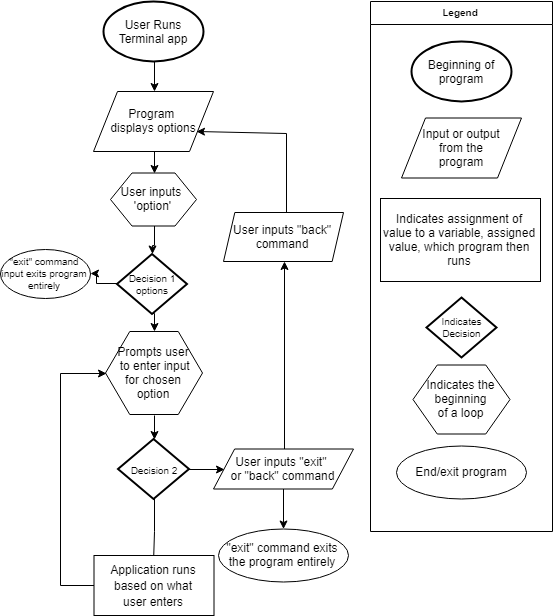

The diagram above was exported from draw.io. Its source (the exported page's mxGraphModel, read from the mxfile embedded in the PNG):
<mxGraphModel dx="1740" dy="1160" grid="1" gridSize="10" guides="1" tooltips="1" connect="1" arrows="1" fold="1" page="1" pageScale="1" pageWidth="827" pageHeight="1169" math="0" shadow="0">
  <root>
    <mxCell id="RwzouI-Ev3pHvJmXMRzm-0" />
    <mxCell id="RwzouI-Ev3pHvJmXMRzm-1" parent="RwzouI-Ev3pHvJmXMRzm-0" />
    <mxCell id="RwzouI-Ev3pHvJmXMRzm-2" value="" style="edgeStyle=orthogonalEdgeStyle;rounded=0;orthogonalLoop=1;jettySize=auto;html=1;" edge="1" parent="RwzouI-Ev3pHvJmXMRzm-1" source="RwzouI-Ev3pHvJmXMRzm-3" target="RwzouI-Ev3pHvJmXMRzm-5">
      <mxGeometry relative="1" as="geometry" />
    </mxCell>
    <mxCell id="RwzouI-Ev3pHvJmXMRzm-3" value="User Runs Terminal app" style="strokeWidth=2;html=1;shape=mxgraph.flowchart.start_1;whiteSpace=wrap;" vertex="1" parent="RwzouI-Ev3pHvJmXMRzm-1">
      <mxGeometry x="143" y="40" width="100" height="60" as="geometry" />
    </mxCell>
    <mxCell id="FtUPdhQGWEqqrHZUElDl-22" style="edgeStyle=orthogonalEdgeStyle;rounded=0;orthogonalLoop=1;jettySize=auto;html=1;exitX=0.5;exitY=1;exitDx=0;exitDy=0;entryX=0.5;entryY=0;entryDx=0;entryDy=0;fontSize=12;" edge="1" parent="RwzouI-Ev3pHvJmXMRzm-1" source="RwzouI-Ev3pHvJmXMRzm-5" target="FtUPdhQGWEqqrHZUElDl-21">
      <mxGeometry relative="1" as="geometry" />
    </mxCell>
    <mxCell id="RwzouI-Ev3pHvJmXMRzm-5" value="Program &lt;br&gt;displays options" style="shape=parallelogram;perimeter=parallelogramPerimeter;whiteSpace=wrap;html=1;" vertex="1" parent="RwzouI-Ev3pHvJmXMRzm-1">
      <mxGeometry x="133" y="130" width="120" height="60" as="geometry" />
    </mxCell>
    <mxCell id="RwzouI-Ev3pHvJmXMRzm-47" value="" style="edgeStyle=orthogonalEdgeStyle;rounded=0;orthogonalLoop=1;jettySize=auto;html=1;fontSize=10;" edge="1" parent="RwzouI-Ev3pHvJmXMRzm-1" source="RwzouI-Ev3pHvJmXMRzm-10" target="RwzouI-Ev3pHvJmXMRzm-46">
      <mxGeometry relative="1" as="geometry" />
    </mxCell>
    <mxCell id="FtUPdhQGWEqqrHZUElDl-24" style="edgeStyle=orthogonalEdgeStyle;rounded=0;orthogonalLoop=1;jettySize=auto;html=1;exitX=0.5;exitY=1;exitDx=0;exitDy=0;exitPerimeter=0;entryX=0.5;entryY=0;entryDx=0;entryDy=0;fontSize=12;" edge="1" parent="RwzouI-Ev3pHvJmXMRzm-1" source="RwzouI-Ev3pHvJmXMRzm-10" target="RwzouI-Ev3pHvJmXMRzm-34">
      <mxGeometry relative="1" as="geometry" />
    </mxCell>
    <mxCell id="RwzouI-Ev3pHvJmXMRzm-10" value="Decision 1&lt;br style=&quot;font-size: 10px;&quot;&gt;options" style="strokeWidth=2;html=1;shape=mxgraph.flowchart.decision;whiteSpace=wrap;fontSize=10;" vertex="1" parent="RwzouI-Ev3pHvJmXMRzm-1">
      <mxGeometry x="156.5" y="292.5" width="70" height="60" as="geometry" />
    </mxCell>
    <mxCell id="RwzouI-Ev3pHvJmXMRzm-16" style="edgeStyle=orthogonalEdgeStyle;rounded=0;orthogonalLoop=1;jettySize=auto;html=1;entryX=0.5;entryY=0;entryDx=0;entryDy=0;" edge="1" parent="RwzouI-Ev3pHvJmXMRzm-1" source="RwzouI-Ev3pHvJmXMRzm-17">
      <mxGeometry relative="1" as="geometry">
        <mxPoint x="193" y="602" as="targetPoint" />
      </mxGeometry>
    </mxCell>
    <mxCell id="RwzouI-Ev3pHvJmXMRzm-48" style="edgeStyle=orthogonalEdgeStyle;rounded=0;orthogonalLoop=1;jettySize=auto;html=1;exitX=1;exitY=0.5;exitDx=0;exitDy=0;exitPerimeter=0;entryX=0;entryY=0.5;entryDx=0;entryDy=0;fontSize=10;" edge="1" parent="RwzouI-Ev3pHvJmXMRzm-1" source="RwzouI-Ev3pHvJmXMRzm-17" target="RwzouI-Ev3pHvJmXMRzm-22">
      <mxGeometry relative="1" as="geometry" />
    </mxCell>
    <mxCell id="RwzouI-Ev3pHvJmXMRzm-17" value="&lt;font style=&quot;font-size: 10px&quot;&gt;Decision 2&lt;br&gt;&lt;/font&gt;" style="strokeWidth=2;html=1;shape=mxgraph.flowchart.decision;whiteSpace=wrap;" vertex="1" parent="RwzouI-Ev3pHvJmXMRzm-1">
      <mxGeometry x="157.5" y="477.5" width="71" height="60" as="geometry" />
    </mxCell>
    <mxCell id="RwzouI-Ev3pHvJmXMRzm-21" style="edgeStyle=orthogonalEdgeStyle;rounded=0;orthogonalLoop=1;jettySize=auto;html=1;exitX=0.5;exitY=0;exitDx=0;exitDy=0;entryX=0.5;entryY=1;entryDx=0;entryDy=0;" edge="1" parent="RwzouI-Ev3pHvJmXMRzm-1" source="RwzouI-Ev3pHvJmXMRzm-22" target="FtUPdhQGWEqqrHZUElDl-16">
      <mxGeometry relative="1" as="geometry">
        <mxPoint x="323" y="303" as="targetPoint" />
      </mxGeometry>
    </mxCell>
    <mxCell id="RwzouI-Ev3pHvJmXMRzm-49" value="" style="edgeStyle=orthogonalEdgeStyle;rounded=0;orthogonalLoop=1;jettySize=auto;html=1;fontSize=10;" edge="1" parent="RwzouI-Ev3pHvJmXMRzm-1" source="RwzouI-Ev3pHvJmXMRzm-22" target="RwzouI-Ev3pHvJmXMRzm-23">
      <mxGeometry relative="1" as="geometry" />
    </mxCell>
    <mxCell id="RwzouI-Ev3pHvJmXMRzm-22" value="&lt;span style=&quot;white-space: normal&quot;&gt;User inputs &quot;exit&quot; &lt;br&gt;or &quot;back&quot; command&lt;/span&gt;" style="shape=parallelogram;perimeter=parallelogramPerimeter;whiteSpace=wrap;html=1;size=0.15102040816326454;" vertex="1" parent="RwzouI-Ev3pHvJmXMRzm-1">
      <mxGeometry x="253" y="487.5" width="140" height="40" as="geometry" />
    </mxCell>
    <mxCell id="RwzouI-Ev3pHvJmXMRzm-23" value="&quot;exit&quot; command exits the program entirely" style="ellipse;whiteSpace=wrap;html=1;" vertex="1" parent="RwzouI-Ev3pHvJmXMRzm-1">
      <mxGeometry x="258" y="567.5" width="130" height="53" as="geometry" />
    </mxCell>
    <mxCell id="RwzouI-Ev3pHvJmXMRzm-51" style="edgeStyle=orthogonalEdgeStyle;rounded=0;orthogonalLoop=1;jettySize=auto;html=1;entryX=1;entryY=0.75;entryDx=0;entryDy=0;fontSize=10;exitX=0.5;exitY=0;exitDx=0;exitDy=0;" edge="1" parent="RwzouI-Ev3pHvJmXMRzm-1" target="RwzouI-Ev3pHvJmXMRzm-5">
      <mxGeometry relative="1" as="geometry">
        <mxPoint x="336" y="251" as="sourcePoint" />
        <mxPoint x="249" y="70" as="targetPoint" />
        <Array as="points">
          <mxPoint x="326" y="251" />
          <mxPoint x="326" y="171" />
        </Array>
      </mxGeometry>
    </mxCell>
    <mxCell id="RwzouI-Ev3pHvJmXMRzm-33" style="edgeStyle=orthogonalEdgeStyle;rounded=0;orthogonalLoop=1;jettySize=auto;html=1;exitX=0.5;exitY=1;exitDx=0;exitDy=0;entryX=0.5;entryY=0;entryDx=0;entryDy=0;entryPerimeter=0;" edge="1" parent="RwzouI-Ev3pHvJmXMRzm-1" source="RwzouI-Ev3pHvJmXMRzm-34" target="RwzouI-Ev3pHvJmXMRzm-17">
      <mxGeometry relative="1" as="geometry" />
    </mxCell>
    <mxCell id="RwzouI-Ev3pHvJmXMRzm-34" value="&lt;span style=&quot;white-space: normal&quot;&gt;Prompts user&lt;/span&gt;&lt;br style=&quot;white-space: normal&quot;&gt;&lt;span style=&quot;white-space: normal&quot;&gt;&amp;nbsp;to enter input&lt;br&gt;for chosen&lt;br&gt;option&lt;br&gt;&lt;/span&gt;" style="shape=hexagon;perimeter=hexagonPerimeter2;whiteSpace=wrap;html=1;" vertex="1" parent="RwzouI-Ev3pHvJmXMRzm-1">
      <mxGeometry x="145" y="370" width="97" height="83" as="geometry" />
    </mxCell>
    <mxCell id="RwzouI-Ev3pHvJmXMRzm-46" value="&quot;exit&quot; command input exits program entirely" style="ellipse;whiteSpace=wrap;html=1;fontSize=10;" vertex="1" parent="RwzouI-Ev3pHvJmXMRzm-1">
      <mxGeometry x="40" y="288" width="90" height="49" as="geometry" />
    </mxCell>
    <mxCell id="FtUPdhQGWEqqrHZUElDl-8" value="Legend" style="swimlane;fontSize=10;" vertex="1" parent="RwzouI-Ev3pHvJmXMRzm-1">
      <mxGeometry x="410" y="40" width="182" height="530" as="geometry" />
    </mxCell>
    <mxCell id="FtUPdhQGWEqqrHZUElDl-9" value="Beginning of program" style="strokeWidth=2;html=1;shape=mxgraph.flowchart.start_1;whiteSpace=wrap;" vertex="1" parent="FtUPdhQGWEqqrHZUElDl-8">
      <mxGeometry x="41" y="40" width="100" height="60" as="geometry" />
    </mxCell>
    <mxCell id="FtUPdhQGWEqqrHZUElDl-10" value="Input or output&lt;br&gt;from the&lt;br&gt;program" style="shape=parallelogram;perimeter=parallelogramPerimeter;whiteSpace=wrap;html=1;" vertex="1" parent="FtUPdhQGWEqqrHZUElDl-8">
      <mxGeometry x="31" y="116.5" width="120" height="60" as="geometry" />
    </mxCell>
    <mxCell id="FtUPdhQGWEqqrHZUElDl-11" value="Indicates assignment of value to a variable, assigned value, which program then runs" style="rounded=0;whiteSpace=wrap;html=1;fontSize=12;" vertex="1" parent="FtUPdhQGWEqqrHZUElDl-8">
      <mxGeometry x="10" y="197" width="160" height="83" as="geometry" />
    </mxCell>
    <mxCell id="FtUPdhQGWEqqrHZUElDl-12" value="Indicates&lt;br&gt;Decision" style="strokeWidth=2;html=1;shape=mxgraph.flowchart.decision;whiteSpace=wrap;fontSize=10;" vertex="1" parent="FtUPdhQGWEqqrHZUElDl-8">
      <mxGeometry x="56" y="296" width="70" height="60" as="geometry" />
    </mxCell>
    <mxCell id="FtUPdhQGWEqqrHZUElDl-13" value="Indicates the&lt;br&gt;beginning&lt;br&gt;of a loop" style="shape=hexagon;perimeter=hexagonPerimeter2;whiteSpace=wrap;html=1;" vertex="1" parent="FtUPdhQGWEqqrHZUElDl-8">
      <mxGeometry x="42.5" y="363.5" width="97" height="69" as="geometry" />
    </mxCell>
    <mxCell id="FtUPdhQGWEqqrHZUElDl-14" value="End/exit program" style="ellipse;whiteSpace=wrap;html=1;" vertex="1" parent="FtUPdhQGWEqqrHZUElDl-8">
      <mxGeometry x="26" y="444.5" width="130" height="53" as="geometry" />
    </mxCell>
    <mxCell id="FtUPdhQGWEqqrHZUElDl-16" value="&lt;span style=&quot;font-size: 12px ; white-space: normal&quot;&gt;User inputs &quot;back&quot; command&lt;/span&gt;" style="shape=parallelogram;perimeter=parallelogramPerimeter;whiteSpace=wrap;html=1;fontSize=10;size=0.09444444444444444;" vertex="1" parent="RwzouI-Ev3pHvJmXMRzm-1">
      <mxGeometry x="263" y="251" width="120" height="49" as="geometry" />
    </mxCell>
    <mxCell id="FtUPdhQGWEqqrHZUElDl-19" style="edgeStyle=orthogonalEdgeStyle;rounded=0;orthogonalLoop=1;jettySize=auto;html=1;fontSize=10;entryX=0;entryY=0.5;entryDx=0;entryDy=0;" edge="1" parent="RwzouI-Ev3pHvJmXMRzm-1" source="FtUPdhQGWEqqrHZUElDl-18" target="RwzouI-Ev3pHvJmXMRzm-34">
      <mxGeometry relative="1" as="geometry">
        <mxPoint x="70" y="400" as="targetPoint" />
        <Array as="points">
          <mxPoint x="100" y="624" />
          <mxPoint x="100" y="412" />
        </Array>
      </mxGeometry>
    </mxCell>
    <mxCell id="FtUPdhQGWEqqrHZUElDl-18" value="&lt;span style=&quot;font-size: 12px ; white-space: normal&quot;&gt;Application runs&lt;/span&gt;&lt;br style=&quot;font-size: 12px ; white-space: normal&quot;&gt;&lt;span style=&quot;font-size: 12px ; white-space: normal&quot;&gt;based on what&lt;/span&gt;&lt;br style=&quot;font-size: 12px ; white-space: normal&quot;&gt;&lt;span style=&quot;font-size: 12px ; white-space: normal&quot;&gt;user enters&lt;/span&gt;" style="rounded=0;whiteSpace=wrap;html=1;fontSize=10;" vertex="1" parent="RwzouI-Ev3pHvJmXMRzm-1">
      <mxGeometry x="133.5" y="594" width="120" height="60" as="geometry" />
    </mxCell>
    <mxCell id="FtUPdhQGWEqqrHZUElDl-23" value="" style="edgeStyle=orthogonalEdgeStyle;rounded=0;orthogonalLoop=1;jettySize=auto;html=1;fontSize=12;" edge="1" parent="RwzouI-Ev3pHvJmXMRzm-1" source="FtUPdhQGWEqqrHZUElDl-21" target="RwzouI-Ev3pHvJmXMRzm-10">
      <mxGeometry relative="1" as="geometry" />
    </mxCell>
    <mxCell id="FtUPdhQGWEqqrHZUElDl-21" value="&lt;span style=&quot;white-space: normal&quot;&gt;User inputs&amp;nbsp;&lt;/span&gt;&lt;br style=&quot;white-space: normal&quot;&gt;&lt;span style=&quot;white-space: normal&quot;&gt;'option'&lt;/span&gt;" style="shape=hexagon;perimeter=hexagonPerimeter2;whiteSpace=wrap;html=1;" vertex="1" parent="RwzouI-Ev3pHvJmXMRzm-1">
      <mxGeometry x="150" y="211.5" width="86" height="53" as="geometry" />
    </mxCell>
  </root>
</mxGraphModel>